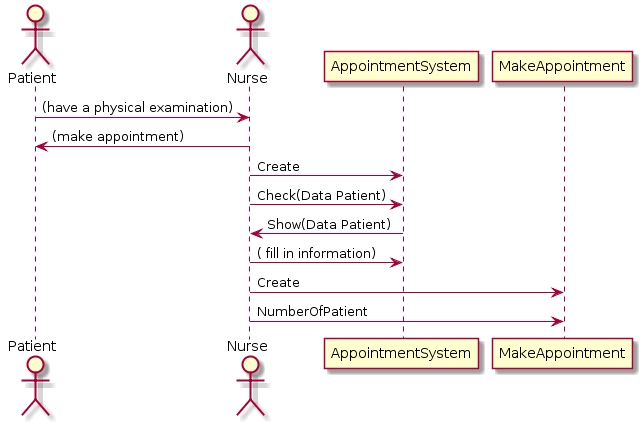

The diagram above was rendered by PlantUML. Its source (embedded in the PNG):
@startuml
actor Patient
actor Nurse
Patient -> Nurse : (have a physical examination)
Nurse -> Patient : (make appointment)
AppointmentSystem <- Nurse : Create
AppointmentSystem <- Nurse : Check(Data Patient)
AppointmentSystem -> Nurse : Show(Data Patient)
AppointmentSystem <- Nurse :( fill in information)
MakeAppointment <- Nurse : Create
MakeAppointment <- Nurse : NumberOfPatient
@enduml